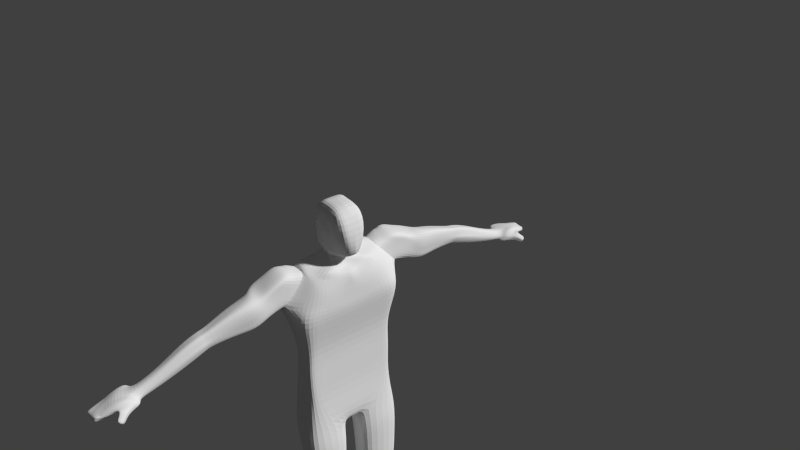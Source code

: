# Source: player.blend  (saved by Blender 2.70.0; exported with 4.5.12 LTS)
import bpy
from mathutils import Matrix  # noqa: F401  (used for matrix-valued properties, if any)

bpy.ops.wm.read_factory_settings(use_empty=True)
scene = bpy.context.scene
scene.name = 'Scene'

# ---- collections
col_collection_1 = bpy.data.collections.new('Collection 1'); scene.collection.children.link(col_collection_1)

# ---- world
world_world = bpy.data.worlds.new('World'); scene.world = world_world
world_world.color = (0.05088, 0.05088, 0.05088)
world_world.use_sun_shadow = False
world_world.sun_shadow_jitter_overblur = 0.0
world_world.cycles.sampling_method = 'MANUAL'
world_world.cycles.sample_map_resolution = 256

# ---- cameras
cam_camera_001 = bpy.data.cameras.new('Camera.001')
cam_camera_001.clip_end = 100.0
cam_camera_001.lens = 35.0
cam_camera_001.sensor_width = 32.0
cam_camera_001.sensor_height = 18.0
cam_camera_001.dof.focus_distance = 0.0
cam_camera_001.dof.aperture_fstop = 128.0

# ---- meshes
me_cube_007 = bpy.data.meshes.new('Cube.007')
me_cube_007.from_pydata([(0.6433, 0.8527, -0.8674), (0.2892, -0.802, -1.091), (0.6433, 0.9205, 0.6595), (0.6433, -0.656, 0.9615), (0.0, 0.9205, 0.6595), (0.6114, 0.9138, 0.0), (0.0, 0.8527, -0.8674), (0.5616, 0.344, 0.9234), (0.6433, -1.0, 0.0), (0.6433, 0.0, -0.6732), (0.0, -0.656, 0.9615), (0.0, -1.0, -0.9511), (0.0, 0.9138, 0.0), (0.6433, 0.0, 0.0), (0.0, -1.0, 0.0), (1.594, 0.799, -3.389), (0.0, 0.0, 1.0), (1.329, -0.7429, -2.848), (0.0, 1.0, -1.599), (1.594, -0.7415, -3.389), (0.0, 0.799, -3.389), (0.5556, 1.123, -9.299), (0.0, -0.7415, -3.389), (1.596, 0.6256, -6.221), (1.643, 0.0, -1.599), (1.166, -0.4742, -1.786), (1.643, 1.0, -1.599), (0.0, -0.7157, -1.766), (0.4983, 0.7869, -1.153), (0.4983, 0.07902, -1.153), (0.0, 0.7869, -1.153), (0.4983, 0.2967, -1.153), (0.0, -0.1935, -1.153), (0.0, 0.7869, -1.447), (0.4983, 0.2967, -1.447), (0.4983, -0.1935, -1.447), (0.4983, 0.7869, -1.447), (0.0, -0.1935, -1.447), (0.6807, 0.01007, -0.9734), (0.3781, -0.3615, -1.122), (0.0, 0.8198, -1.01), (0.5708, 0.8198, -1.01), (0.0, -0.5967, -1.018), (0.6433, 0.4264, -0.7703), (0.6055, 0.4709, 0.9762), (0.6433, 0.5, 0.0), (0.0, 0.5, 1.0), (0.0, 1.0, -2.794), (0.0, 0.6256, -6.221), (1.596, -0.3626, -6.235), (1.63, 0.5024, -1.362), (0.4983, 0.5418, -1.153), (0.5116, 0.5394, -1.073), (0.5708, 0.4841, -0.9615), (0.5708, 0.1484, -0.913), (2.364, 0.799, -3.389), (2.364, -0.7415, -3.389), (2.364, 0.02872, -3.389), (1.643, 0.0, -1.599), (1.536, -0.3671, -1.865), (1.643, 1.0, -1.599), (2.364, 0.4138, -3.389), (1.643, 0.5, -1.599), (1.643, 1.0, -2.794), (0.0, -0.7157, -2.961), (2.643, 0.0, -2.794), (2.026, -0.5648, -2.814), (2.643, 1.0, -2.794), (2.643, 0.5, -2.794), (1.682, 0.0, -1.567), (1.682, 1.0, -1.567), (1.682, 0.5, -1.567), (2.682, 0.0, -2.762), (2.682, 1.0, -2.762), (2.682, 0.5, -2.762), (1.682, 0.0, -1.567), (1.682, 1.0, -1.567), (1.682, 0.5, -1.567), (2.682, 0.0, -2.762), (2.682, 1.0, -2.762), (2.682, 0.5, -2.762), (2.471, -0.01365, -1.37), (2.461, 0.9785, -1.246), (2.466, 0.4824, -1.308), (3.465, 0.02147, -1.853), (3.455, 1.014, -1.729), (3.46, 0.5176, -1.791), (0.0, 1.0, -2.197), (2.143, 0.0, -2.197), (1.205, -0.6851, -2.29), (1.643, 1.0, -2.197), (0.0, -0.7157, -2.364), (1.751, -0.4927, -2.271), (2.143, 1.0, -2.197), (2.182, 0.0, -2.164), (2.182, 1.0, -2.164), (2.182, 0.0, -2.164), (2.182, 1.0, -2.164), (2.996, 0.003908, -1.564), (2.986, 0.9961, -1.568), (2.991, 0.5, -1.501), (3.181, 1.007, -2.164), (3.186, 0.01073, -2.226), (1.986, 0.9893, -1.384), (1.989, 0.4912, -1.421), (1.992, -0.006825, -1.576), (2.584, 0.998, -1.866), (2.589, 0.001954, -1.928), (3.838, -0.02692, -3.192), (3.876, 0.9558, -3.096), (3.857, 0.8417, -3.332), (4.155, -0.09915, -1.914), (3.889, 0.7329, -1.957), (4.067, 0.3169, -1.839), (5.855, 0.6834, -3.315), (3.93, 0.9194, -2.531), (3.933, -0.04803, -2.826), (3.318, 1.01, -1.946), (2.139, 0.9839, -1.432), (2.147, -0.01024, -1.526), (2.785, 0.9971, -1.717), (2.793, 0.002931, -1.746), (3.326, 0.0161, -2.04), (2.143, 0.4868, -1.359), (4.066, 0.8261, -2.244), (5.854, 0.1633, -3.253), (3.966, -0.1291, -2.479), (0.0, -0.3124, -1.69), (1.071, 0.8935, -1.523), (1.071, 0.1484, -1.523), (1.071, -0.5967, -1.523), (0.0, 0.8935, -1.523), (1.071, 0.5209, -1.217), (3.556, 0.9631, -2.348), (3.279, 0.9779, -2.868), (3.56, -0.07413, -2.526), (3.81, -0.03884, -1.884), (3.26, -0.01346, -2.916), (3.672, 0.8733, -1.843), (3.764, 0.4172, -1.769), (3.269, 0.6708, -2.986), (3.692, 0.9182, -2.095), (3.646, -0.112, -2.259), (4.578, 0.0724, -3.161), (4.609, 0.8606, -3.084), (4.594, 0.7691, -3.274), (4.833, 0.01446, -2.039), (4.619, 0.6818, -2.073), (4.763, 0.3481, -2.087), (4.652, 0.8314, -2.533), (4.654, 0.0335, -2.77), (4.762, 0.7566, -2.303), (4.681, -0.03151, -2.492), (5.865, 0.4372, -3.371), (6.038, 0.1214, -2.479), (5.884, 0.6039, -2.468), (5.987, 0.3626, -2.513), (7.349, 0.1993, -3.791), (5.907, 0.712, -2.915), (5.909, 0.01063, -2.886), (5.986, 0.6579, -2.813), (7.313, 0.5949, -3.852), (5.928, 0.06772, -2.806), (5.662, 0.182, -3.184), (5.668, 0.6663, -3.213), (5.83, 0.144, -2.471), (5.783, 0.6316, -2.742), (5.711, 0.6807, -2.85), (5.712, 0.07218, -2.87), (5.73, 0.09992, -2.769), (5.689, 0.5825, -2.47), (5.783, 0.3632, -2.503), (5.672, 0.4843, -3.283), (6.399, 0.6286, -3.54), (6.444, 0.1325, -3.441), (6.415, 0.3868, -3.576), (6.757, 0.1699, -2.735), (6.579, 0.628, -2.735), (6.686, 0.3968, -2.778), (6.517, 0.6941, -3.172), (6.57, 0.02053, -3.09), (6.613, 0.655, -3.085), (6.598, 0.08362, -3.022), (7.311, 0.4029, -3.898), (7.592, 0.2289, -3.267), (7.498, 0.5937, -3.284), (7.567, 0.4161, -3.244), (7.383, 0.6733, -3.643), (7.434, 0.09701, -3.575), (7.459, 0.6607, -3.483), (7.503, 0.1242, -3.431), (8.436, 0.2176, -4.078), (8.374, 0.7158, -4.122), (8.79, 0.2507, -3.708), (8.492, 0.7483, -3.883), (8.396, 0.7602, -3.986), (8.502, 0.1107, -3.935), (8.567, 0.1383, -3.838), (8.622, 0.7149, -3.745), (8.739, 0.4894, -3.704), (8.403, 0.4757, -4.143), (8.373, -0.005746, -4.078), (8.918, 0.03972, -3.611), (8.75, -0.1421, -3.885), (8.643, -0.06527, -3.847), (8.266, 0.9704, -4.146), (8.639, 1.003, -3.895), (8.471, 1.05, -3.943), (8.579, 0.9696, -3.702), (8.095, 0.6249, -4.076), (8.396, 0.267, -3.643), (8.138, 0.6965, -3.941), (8.287, 0.159, -3.76), (8.102, 0.4396, -4.109), (8.139, 0.2409, -4.034), (8.216, 0.6905, -3.805), (8.209, 0.1408, -3.887), (8.301, 0.6254, -3.668), (8.379, 0.4533, -3.619), (9.315, 0.3008, -4.179), (9.48, 0.7212, -3.838), (9.609, 0.525, -3.817), (9.261, 0.7218, -4.217), (9.695, 0.3324, -3.859), (9.28, 0.5165, -4.231), (9.305, 0.1743, -4.096), (9.452, -0.03864, -3.937), (9.719, 0.1864, -3.895), (9.376, -0.02827, -3.762), (9.525, 0.9022, -4.038), (9.483, 0.8792, -3.904), (9.265, 0.8352, -4.213), (9.407, 0.8908, -4.072), (8.764, 0.2086, -4.165), (9.001, 0.8117, -3.698), (9.187, 0.5302, -3.662), (8.687, 0.8125, -4.22), (9.31, 0.254, -3.656), (8.715, 0.5181, -4.24), (8.766, -0.06277, -4.206), (8.943, -0.2087, -3.979), (9.345, 0.04452, -3.679), (8.92, -0.1731, -3.797), (9.065, 1.007, -3.963), (9.006, 0.9744, -3.77), (8.692, 0.9752, -4.214), (8.897, 1.055, -4.011), (9.847, 0.1521, -4.096), (9.916, 0.2231, -4.003), (9.87, 0.1243, -4.019), (9.197, -0.08007, -4.001), (9.338, -0.1723, -3.874), (9.308, -0.2092, -3.761), (8.99, -0.2146, -4.139), (9.131, -0.3068, -4.011), (9.102, -0.3437, -3.899), (9.33, -0.2162, -4.092), (9.442, -0.2898, -3.99), (9.419, -0.3192, -3.9), (9.165, -0.3234, -4.201), (9.278, -0.397, -4.1), (9.254, -0.4264, -4.01), (9.454, -0.313, -4.183), (9.566, -0.3865, -4.081), (9.543, -0.4159, -3.991), (9.289, -0.4202, -4.292), (9.401, -0.4937, -4.191), (9.378, -0.5232, -4.101), (10.04, 0.3466, -4.266), (10.0, 0.6778, -4.296), (10.02, 0.5163, -4.307), (10.1, 0.3715, -4.052), (10.17, 0.6774, -4.052), (10.11, 0.523, -4.065), (10.14, 0.55, -4.149), (10.11, 0.7802, -4.208), (10.12, 0.2298, -4.172), (10.11, 0.7416, -4.169), (10.13, 0.5456, -4.154), (10.12, 0.3297, -4.141), (10.06, 0.2317, -4.255), (10.05, 0.2295, -4.002), (10.06, 0.2262, -4.149), (10.04, 0.2112, -4.046), (9.97, 0.8345, -4.326), (10.17, 0.7666, -4.049), (10.05, 0.8429, -4.188), (10.15, 0.8184, -4.155), (9.315, 0.3008, -4.179), (9.48, 0.7212, -3.838), (9.609, 0.525, -3.817), (9.261, 0.7218, -4.217), (9.695, 0.3324, -3.859), (9.28, 0.5165, -4.231), (9.305, 0.1743, -4.096), (9.452, -0.03864, -3.937), (9.719, 0.1864, -3.895), (9.525, 0.9022, -4.038), (9.483, 0.8792, -3.904), (9.265, 0.8352, -4.213), (9.407, 0.8908, -4.072), (8.395, 0.4133, -4.1), (9.726, 0.3709, -4.196), (9.838, 0.6552, -3.932), (9.925, 0.5225, -3.949), (9.69, 0.6556, -4.221), (9.983, 0.3923, -3.992), (9.703, 0.5168, -4.231), (9.743, 0.2164, -4.187), (9.847, 0.1521, -4.096), (9.916, 0.2231, -4.003), (9.87, 0.1243, -4.019), (9.868, 0.8712, -4.101), (9.84, 0.8103, -3.951), (9.692, 0.7323, -4.219), (9.789, 0.7699, -4.123), (1.505, 0.6141, -4.982), (1.505, -0.3469, -4.996), (0.0, 0.6141, -4.982), (1.527, -0.3509, -7.786), (0.0, -0.3469, -4.996), (0.0, 0.9203, -7.753), (1.623, 0.9203, -7.753), (1.914, 0.6141, -4.982), (1.914, -0.3469, -4.996), (1.914, 0.06172, -4.996), (1.914, 0.266, -4.996), (0.0, -0.3626, -6.235), (0.4591, -0.5833, -9.332), (0.0, 1.123, -9.299), (0.2973, 0.03274, -9.474), (2.018, 0.6256, -6.221), (2.018, -0.3626, -6.235), (2.018, 0.05966, -6.235), (2.018, 0.2708, -6.235), (0.0, -0.3509, -7.786), (2.029, 0.9203, -7.753), (1.933, -0.3509, -7.786), (1.933, 0.05488, -7.786), (1.933, 0.2578, -7.786), (0.0, -0.5833, -9.332), (0.0, 0.03274, -9.474), (0.2973, 0.4018, -9.474), (0.0, 0.4018, -9.474), (2.283, 1.123, -9.299), (2.186, -0.5833, -9.332), (2.186, 0.04003, -9.332), (2.186, 0.3517, -9.332), (0.4954, 0.4869, -12.66), (0.4954, -0.6971, -12.66), (0.4954, -0.1051, -12.66), (0.4954, 0.1909, -12.66), (2.136, 0.4869, -12.66), (2.136, -0.6971, -12.66), (2.136, -0.1051, -12.66), (2.136, 0.1909, -12.66), (0.4482, -0.7387, -10.14), (2.191, -0.7387, -10.14), (2.191, 0.2044, -10.14), (2.191, -0.11, -10.14), (2.191, 0.5188, -10.14), (0.3666, -0.1137, -10.22), (0.3666, 0.2299, -10.22), (0.4482, 0.5188, -10.14), (0.6072, 0.4671, -13.14), (0.6072, -0.5555, -13.14), (0.6072, -0.04417, -13.14), (0.6072, 0.2115, -13.14), (2.024, 0.4671, -13.14), (2.024, -0.5555, -13.14), (2.024, -0.04417, -13.14), (2.024, 0.2115, -13.14), (0.7492, 0.6263, -13.95), (0.7492, -0.2249, -13.95), (0.7492, 0.2007, -13.95), (0.7492, 0.4135, -13.95), (1.929, 0.6263, -13.95), (1.929, -0.2249, -13.95), (1.929, 0.2007, -13.95), (1.929, 0.4135, -13.95), (0.6102, 0.6658, -15.26), (0.6102, -0.3861, -15.26), (0.6102, 0.1398, -15.26), (0.6102, 0.4028, -15.26), (2.068, 0.6658, -15.26), (2.068, -0.3861, -15.26), (2.068, 0.1398, -15.26), (2.068, 0.4028, -15.26), (0.9115, 0.4936, -16.52), (0.9115, -0.1233, -16.52), (0.9115, 0.1852, -16.52), (0.9115, 0.3394, -16.52), (1.766, 0.4936, -16.52), (1.766, -0.1233, -16.52), (1.766, 0.1852, -16.52), (1.766, 0.3394, -16.52), (0.9292, 0.4989, -17.16), (0.9292, -0.09254, -17.16), (0.9292, 0.2032, -17.16), (0.9292, 0.351, -17.16), (1.749, 0.4989, -17.16), (1.749, -0.09254, -17.16), (1.749, 0.2032, -17.16), (1.749, 0.351, -17.16), (0.7794, 0.5965, -18.19), (0.7794, -0.2112, -18.19), (0.7794, 0.1926, -18.19), (0.7794, 0.3946, -18.19), (1.898, 0.5965, -18.19), (1.898, -0.2112, -18.19), (1.898, 0.1926, -18.19), (1.898, 0.3946, -18.19), (0.988, -1.07, -17.45), (1.69, -1.07, -17.45), (0.988, -1.07, -18.02), (1.69, -1.07, -18.02), (1.081, -1.468, -17.52), (1.597, -1.468, -17.52), (1.081, -1.468, -17.94), (1.597, -1.468, -17.94), (1.154, -1.697, -17.58), (1.524, -1.697, -17.58), (1.154, -1.697, -17.88), (1.524, -1.697, -17.88), (0.7261, -0.2847, -15.97), (1.952, -0.2847, -15.97), (1.952, 0.3787, -15.97), (1.952, 0.1576, -15.97), (1.952, 0.5999, -15.97), (0.7261, 0.1576, -15.97), (0.7261, 0.3787, -15.97), (0.7261, 0.5999, -15.97), (0.4718, -0.7179, -11.4), (2.163, -0.1075, -11.4), (0.431, 0.2104, -11.44), (2.163, -0.7179, -11.4), (2.163, 0.1977, -11.4), (2.163, 0.5029, -11.4), (0.431, -0.1094, -11.44), (0.4718, 0.5029, -11.4), (0.1317, 0.9205, 0.6595), (0.05922, -0.9594, -0.9797), (0.1317, 0.8527, -0.8674), (0.1317, -0.656, 0.9615), (0.1252, 0.9138, 0.0), (0.1317, -1.0, 0.0), (0.115, 0.07045, 0.9843), (0.3264, -0.7415, -3.389), (0.3264, 0.799, -3.389), (0.3365, 1.0, -1.599), (0.2429, -0.6016, -1.766), (0.102, -0.1377, -1.153), (0.102, 0.7869, -1.153), (0.102, 0.7869, -1.447), (0.102, -0.1935, -1.447), (0.1169, 0.8198, -1.01), (0.07743, -0.5486, -1.039), (0.124, 0.494, 0.9951), (0.3365, 1.0, -2.794), (0.3365, -0.7157, -2.961), (0.3365, 1.0, -2.197), (0.3365, -0.7157, -2.364), (0.2193, 0.8935, -1.523), (0.2193, -0.3124, -1.69), (0.3082, -0.3469, -4.996), (0.3082, 0.6141, -4.982), (0.3268, -0.3626, -6.235), (0.3269, 0.6256, -6.221), (0.3127, -0.3509, -7.786), (0.3324, 0.9203, -7.753), (0.09402, -0.5833, -9.332), (0.1138, 1.123, -9.299), (0.06087, 0.03274, -9.474), (0.06087, 0.4018, -9.474)], [(301, 293)], [(444, 5, 0, 442), (13, 8, 1, 9), (65, 68, 74, 72), (440, 2, 5, 444), (45, 13, 9, 43), (44, 7, 13, 45), (7, 3, 8, 13), (445, 14, 11, 441), (443, 10, 14, 445), (447, 22, 320, 464), (443, 446, 16, 10), (457, 440, 4, 46), (458, 63, 15, 448), (89, 17, 66, 92), (460, 458, 47, 87), (24, 25, 59, 58), (448, 15, 316, 465), (55, 61, 326, 323), (459, 64, 22, 447), (26, 50, 62, 60), (462, 131, 33, 453), (130, 129, 34, 35), (463, 130, 35, 454), (132, 128, 36, 52), (452, 28, 36, 453), (31, 29, 35, 34), (451, 32, 37, 454), (51, 31, 34, 52), (38, 39, 29, 31), (455, 41, 28, 452), (456, 42, 32, 451), (53, 54, 31, 51), (9, 1, 39, 38), (442, 0, 41, 455), (441, 11, 42, 456), (43, 9, 54, 53), (5, 45, 43, 0), (2, 44, 45, 5), (446, 457, 46, 16), (57, 56, 324, 325), (61, 57, 325, 326), (50, 24, 58, 62), (129, 132, 52, 34), (28, 51, 52, 36), (41, 53, 51, 28), (0, 43, 53, 41), (38, 31, 54, 9), (68, 67, 73, 74), (65, 66, 56, 57), (90, 93, 67, 63), (68, 65, 57, 61), (92, 66, 65, 88), (67, 68, 61, 55), (56, 19, 317, 324), (17, 19, 56, 66), (15, 63, 67, 55), (461, 459, 17, 89), (72, 74, 80, 78), (74, 73, 79, 80), (93, 60, 70, 95), (62, 58, 69, 71), (60, 62, 71, 70), (88, 65, 72, 94), (141, 138, 112, 124), (135, 137, 108, 116), (95, 70, 76, 97), (71, 69, 75, 77), (70, 71, 77, 76), (94, 72, 78, 96), (100, 86, 85, 99), (98, 100, 83, 81), (120, 118, 82, 99), (123, 119, 81, 83), (118, 123, 83, 82), (121, 122, 84, 98), (25, 89, 92, 59), (449, 460, 87, 18), (26, 60, 93, 90), (59, 92, 88, 58), (450, 461, 89, 25), (67, 93, 95, 73), (58, 88, 94, 69), (73, 95, 97, 79), (69, 94, 96, 75), (83, 100, 99, 82), (84, 86, 100, 98), (117, 120, 99, 85), (119, 121, 98, 81), (134, 133, 115, 109), (142, 135, 116, 126), (97, 76, 103, 106), (77, 75, 105, 104), (76, 77, 104, 103), (96, 78, 102, 107), (79, 97, 106, 101), (75, 96, 107, 105), (124, 112, 147, 151), (116, 108, 143, 150), (109, 115, 149, 144), (111, 126, 152, 146), (138, 139, 113, 112), (139, 136, 111, 113), (140, 134, 109, 110), (137, 140, 110, 108), (133, 141, 124, 115), (106, 103, 118, 120), (104, 105, 119, 123), (103, 104, 123, 118), (107, 102, 122, 121), (101, 106, 120, 117), (105, 107, 121, 119), (136, 142, 126, 111), (115, 124, 151, 149), (126, 116, 150, 152), (449, 18, 131, 462), (25, 24, 129, 130), (450, 25, 130, 463), (50, 26, 128, 132), (24, 50, 132, 129), (117, 85, 138, 141), (102, 78, 137, 135), (79, 101, 133, 134), (122, 102, 135, 142), (85, 86, 139, 138), (86, 84, 136, 139), (80, 79, 134, 140), (78, 80, 140, 137), (101, 117, 141, 133), (84, 122, 142, 136), (166, 170, 155, 160), (168, 163, 125, 159), (164, 167, 158, 114), (165, 169, 162, 154), (167, 166, 160, 158), (169, 168, 159, 162), (112, 113, 148, 147), (113, 111, 146, 148), (110, 109, 144, 145), (108, 110, 145, 143), (160, 155, 177, 181), (159, 125, 174, 180), (114, 158, 179, 173), (154, 162, 182, 176), (158, 160, 181, 179), (162, 159, 180, 182), (170, 171, 156, 155), (171, 165, 154, 156), (172, 164, 114, 153), (163, 172, 153, 125), (151, 147, 170, 166), (150, 143, 163, 168), (144, 149, 167, 164), (146, 152, 169, 165), (149, 151, 166, 167), (152, 150, 168, 169), (147, 148, 171, 170), (148, 146, 165, 171), (145, 144, 164, 172), (143, 145, 172, 163), (181, 177, 185, 189), (180, 174, 157, 188), (173, 179, 187, 161), (176, 182, 190, 184), (179, 181, 189, 187), (182, 180, 188, 190), (155, 156, 178, 177), (156, 154, 176, 178), (153, 114, 173, 175), (125, 153, 175, 174), (194, 198, 208, 206), (196, 191, 201, 203), (192, 195, 207, 205), (193, 197, 204, 202), (195, 194, 206, 207), (197, 196, 203, 204), (177, 178, 186, 185), (178, 176, 184, 186), (175, 173, 161, 183), (174, 175, 183, 157), (215, 217, 198, 194), (216, 214, 191, 196), (209, 211, 195, 192), (210, 212, 197, 193), (211, 215, 194, 195), (212, 216, 196, 197), (217, 218, 199, 198), (218, 210, 193, 199), (213, 209, 192, 200), (214, 213, 200, 191), (237, 193, 202, 241), (236, 192, 205, 245), (189, 185, 217, 215), (188, 157, 214, 216), (161, 187, 211, 209), (184, 190, 212, 210), (187, 189, 215, 211), (190, 188, 216, 212), (185, 186, 218, 217), (186, 184, 210, 218), (183, 161, 209, 213), (157, 183, 213, 214), (234, 235, 221, 220), (235, 237, 223, 221), (238, 236, 222, 224), (233, 238, 224, 219), (240, 239, 253, 254), (241, 242, 228, 227), (242, 240, 254, 255), (233, 219, 225, 239), (243, 244, 230, 229), (245, 246, 232, 231), (246, 243, 229, 232), (234, 220, 230, 244), (223, 237, 241, 227), (222, 236, 245, 231), (198, 199, 235, 234), (199, 193, 237, 235), (200, 192, 236, 238), (191, 200, 238, 233), (203, 201, 239, 240), (202, 204, 242, 241), (204, 203, 240, 242), (191, 233, 239, 201), (206, 208, 244, 243), (205, 207, 246, 245), (207, 206, 243, 246), (198, 234, 244, 208), (227, 228, 249, 248), (228, 226, 247, 249), (254, 253, 259, 260), (255, 254, 260, 261), (228, 242, 255, 252), (239, 225, 250, 253), (226, 228, 252, 251), (225, 226, 251, 250), (260, 259, 265, 266), (261, 260, 266, 267), (252, 255, 261, 258), (253, 250, 256, 259), (251, 252, 258, 257), (250, 251, 257, 256), (266, 265, 262, 263), (267, 266, 263, 264), (258, 261, 267, 264), (259, 256, 262, 265), (257, 258, 264, 263), (256, 257, 263, 262), (279, 278, 273, 271), (278, 277, 272, 273), (268, 270, 274, 276), (270, 269, 275, 274), (276, 274, 278, 279), (274, 275, 277, 278), (303, 304, 273, 272), (304, 306, 271, 273), (307, 305, 269, 270), (302, 307, 270, 268), (309, 308, 280, 282), (310, 311, 283, 281), (311, 309, 282, 283), (276, 279, 283, 282), (279, 271, 281, 283), (268, 276, 282, 280), (302, 268, 280, 308), (312, 313, 285, 287), (314, 315, 286, 284), (315, 312, 287, 286), (303, 272, 285, 313), (277, 275, 286, 287), (275, 269, 284, 286), (272, 277, 287, 285), (306, 292, 296, 310), (305, 291, 299, 314), (289, 290, 304, 303), (290, 292, 306, 304), (293, 291, 305, 307), (288, 293, 307, 302), (295, 294, 308, 309), (288, 302, 308, 294), (297, 298, 313, 312), (299, 300, 315, 314), (300, 297, 312, 315), (289, 303, 313, 298), (271, 306, 310, 281), (269, 305, 314, 284), (464, 320, 327, 466), (465, 316, 23, 467), (323, 326, 334, 331), (325, 324, 332, 333), (326, 325, 333, 334), (324, 317, 49, 332), (15, 55, 323, 316), (466, 327, 335, 468), (467, 23, 322, 469), (331, 334, 339, 336), (333, 332, 337, 338), (334, 333, 338, 339), (332, 49, 319, 337), (316, 323, 331, 23), (468, 335, 340, 470), (469, 322, 21, 471), (336, 339, 347, 344), (338, 337, 345, 346), (339, 338, 346, 347), (337, 319, 328, 345), (23, 331, 336, 322), (433, 435, 353, 354), (473, 471, 21, 342), (470, 472, 330, 328), (436, 433, 354, 355), (472, 473, 342, 330), (435, 432, 349, 353), (322, 336, 344, 21), (354, 353, 369, 370), (355, 354, 370, 371), (353, 349, 365, 369), (437, 436, 355, 352), (438, 434, 351, 350), (432, 438, 350, 349), (439, 437, 352, 348), (434, 439, 348, 351), (346, 345, 357, 359), (347, 346, 359, 358), (345, 328, 356, 357), (344, 347, 358, 360), (330, 342, 362, 361), (328, 330, 361, 356), (21, 344, 360, 363), (342, 21, 363, 362), (370, 369, 377, 378), (371, 370, 378, 379), (369, 365, 373, 377), (352, 355, 371, 368), (350, 351, 367, 366), (349, 350, 366, 365), (348, 352, 368, 364), (351, 348, 364, 367), (378, 377, 385, 386), (379, 378, 386, 387), (377, 373, 381, 385), (368, 371, 379, 376), (366, 367, 375, 374), (365, 366, 374, 373), (364, 368, 376, 372), (367, 364, 372, 375), (427, 425, 393, 394), (426, 427, 394, 395), (425, 424, 389, 393), (376, 379, 387, 384), (374, 375, 383, 382), (373, 374, 382, 381), (372, 376, 384, 380), (375, 372, 380, 383), (394, 393, 401, 402), (395, 394, 402, 403), (393, 389, 397, 401), (428, 426, 395, 392), (429, 430, 391, 390), (424, 429, 390, 389), (431, 428, 392, 388), (430, 431, 388, 391), (402, 401, 409, 410), (403, 402, 410, 411), (405, 409, 415, 414), (392, 395, 403, 400), (390, 391, 399, 398), (389, 390, 398, 397), (388, 392, 400, 396), (391, 388, 396, 399), (405, 406, 410, 409), (406, 407, 411, 410), (407, 404, 408, 411), (400, 403, 411, 408), (398, 399, 407, 406), (397, 398, 406, 405), (396, 400, 408, 404), (399, 396, 404, 407), (414, 415, 419, 418), (401, 397, 412, 413), (409, 401, 413, 415), (397, 405, 414, 412), (418, 419, 423, 422), (413, 412, 416, 417), (415, 413, 417, 419), (412, 414, 418, 416), (421, 420, 422, 423), (417, 416, 420, 421), (419, 417, 421, 423), (416, 418, 422, 420), (386, 385, 425, 427), (387, 386, 427, 426), (385, 381, 424, 425), (384, 387, 426, 428), (382, 383, 430, 429), (381, 382, 429, 424), (380, 384, 428, 431), (383, 380, 431, 430), (359, 357, 435, 433), (358, 359, 433, 436), (357, 356, 432, 435), (360, 358, 436, 437), (361, 362, 434, 438), (356, 361, 438, 432), (363, 360, 437, 439), (362, 363, 439, 434), (12, 444, 442, 6), (4, 440, 444, 12), (8, 445, 441, 1), (3, 443, 445, 8), (19, 447, 464, 317), (3, 7, 446, 443), (44, 2, 440, 457), (47, 458, 448, 20), (90, 63, 458, 460), (20, 448, 465, 318), (17, 459, 447, 19), (128, 462, 453, 36), (127, 463, 454, 37), (30, 452, 453, 33), (29, 451, 454, 35), (40, 455, 452, 30), (39, 456, 451, 29), (6, 442, 455, 40), (1, 441, 456, 39), (7, 44, 457, 446), (91, 64, 459, 461), (26, 90, 460, 449), (27, 91, 461, 450), (26, 449, 462, 128), (27, 450, 463, 127), (317, 464, 466, 49), (318, 465, 467, 48), (49, 466, 468, 319), (48, 467, 469, 321), (319, 468, 470, 328), (321, 469, 471, 329), (343, 329, 471, 473), (340, 341, 472, 470), (341, 343, 473, 472)])
me_cube_007.use_remesh_preserve_volume = False
me_cube_007.use_remesh_preserve_attributes = False
me_cube_007.use_mirror_vertex_groups = False
me_cube_007.update()

# ---- objects
ob_camera = bpy.data.objects.new('Camera', cam_camera_001)
ob_cube = bpy.data.objects.new('Cube', me_cube_007)

# ---- transforms, parenting, visibility, modifiers, constraints
ob_camera.location = (-15.28, -23.34, 16.84)
ob_camera.rotation_euler = (1.025, 0.001814, -0.66)
ob_camera.lineart.crease_threshold = 0.0
ob_cube.location = (0.0, 0.0, 0.0)
ob_cube.lineart.crease_threshold = 0.0
_m = ob_cube.modifiers.new('Mirror', 'MIRROR')
_m.use_clip = True
_m = ob_cube.modifiers.new('Subsurf', 'SUBSURF')
_m.uv_smooth = 'PRESERVE_CORNERS'
_m.quality = 2
_m.levels = 4
_m.show_only_control_edges = False

# ---- collection membership
col_collection_1.objects.link(ob_camera)
col_collection_1.objects.link(ob_cube)

# ---- scene / render settings (as saved in the file)
scene.camera = ob_camera
scene.frame_start = 1; scene.frame_end = 250; scene.frame_set(1)
scene.render.engine = 'BLENDER_EEVEE_NEXT'
scene.render.resolution_percentage = 50
scene.render.dither_intensity = 0.0
scene.cycles.use_denoising = False
scene.cycles.samples = 10
scene.cycles.sampling_pattern = 'TABULATED_SOBOL'
scene.cycles.light_sampling_threshold = 0.0
scene.cycles.use_adaptive_sampling = False
scene.cycles.use_light_tree = False
scene.cycles.blur_glossy = 0.0
scene.cycles.volume_bounces = 1
scene.cycles.pixel_filter_type = 'GAUSSIAN'
scene.cycles.sample_clamp_indirect = 0.0
scene.view_settings.view_transform = 'Standard'
bpy.context.view_layer.update()

# ---- added for rendering (the .blend has no usable light): sun
light_auto_sun = bpy.data.lights.new('AutoSun', 'SUN')
light_auto_sun.energy = 3.0
light_auto_sun.angle = 0.0523599
ob_auto_sun = bpy.data.objects.new('AutoSun', light_auto_sun)
scene.collection.objects.link(ob_auto_sun)
ob_auto_sun.rotation_euler = (0.872665, 0.174533, 0.523599)
bpy.context.view_layer.update()
